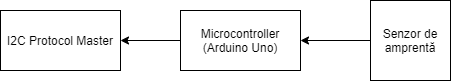

The diagram above was exported from draw.io. Its source (the exported page's mxGraphModel, read from the mxfile embedded in the PNG):
<mxGraphModel dx="1182" dy="732" grid="1" gridSize="10" guides="1" tooltips="1" connect="1" arrows="1" fold="1" page="1" pageScale="1" pageWidth="827" pageHeight="1169" math="0" shadow="0">
  <root>
    <mxCell id="0" />
    <mxCell id="1" parent="0" />
    <mxCell id="LRDFUN18nNqnp-n8onqM-7" style="edgeStyle=orthogonalEdgeStyle;rounded=0;orthogonalLoop=1;jettySize=auto;html=1;exitX=0;exitY=0.5;exitDx=0;exitDy=0;" edge="1" parent="1" source="LRDFUN18nNqnp-n8onqM-8" target="LRDFUN18nNqnp-n8onqM-11">
      <mxGeometry relative="1" as="geometry" />
    </mxCell>
    <mxCell id="LRDFUN18nNqnp-n8onqM-8" value="Microcontroller&lt;br&gt;(Arduino Uno)" style="rounded=0;whiteSpace=wrap;html=1;" vertex="1" parent="1">
      <mxGeometry x="350" y="320" width="120" height="60" as="geometry" />
    </mxCell>
    <mxCell id="LRDFUN18nNqnp-n8onqM-9" style="edgeStyle=orthogonalEdgeStyle;rounded=0;orthogonalLoop=1;jettySize=auto;html=1;exitX=0;exitY=0.5;exitDx=0;exitDy=0;" edge="1" parent="1" source="LRDFUN18nNqnp-n8onqM-10" target="LRDFUN18nNqnp-n8onqM-8">
      <mxGeometry relative="1" as="geometry" />
    </mxCell>
    <mxCell id="LRDFUN18nNqnp-n8onqM-10" value="Senzor de amprentă" style="whiteSpace=wrap;html=1;aspect=fixed;" vertex="1" parent="1">
      <mxGeometry x="540" y="310" width="80" height="80" as="geometry" />
    </mxCell>
    <mxCell id="LRDFUN18nNqnp-n8onqM-11" value="I2C Protocol Master" style="rounded=0;whiteSpace=wrap;html=1;" vertex="1" parent="1">
      <mxGeometry x="170" y="320" width="120" height="60" as="geometry" />
    </mxCell>
  </root>
</mxGraphModel>